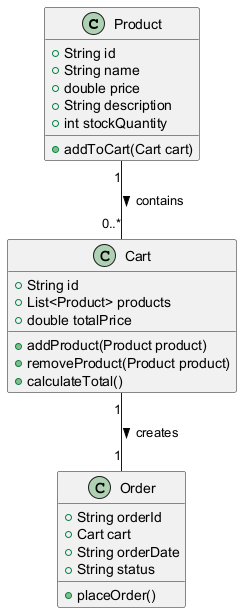

The diagram above was rendered by PlantUML. Its source (embedded in the PNG):
@startuml

class Product {
    +String id
    +String name
    +double price
    +String description
    +int stockQuantity
    +addToCart(Cart cart)
}

class Cart {
    +String id
    +List<Product> products
    +double totalPrice
    +addProduct(Product product)
    +removeProduct(Product product)
    +calculateTotal()
}

class Order {
    +String orderId
    +Cart cart
    +String orderDate
    +String status
    +placeOrder()
}

Product "1" -- "0..*" Cart : contains >
Cart "1" -- "1" Order : creates >

@enduml